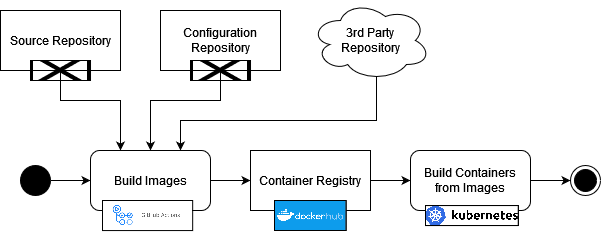

The diagram above was exported from draw.io. Its source (the exported page's mxGraphModel, read from the mxfile embedded in the PNG):
<mxGraphModel dx="1422" dy="744" grid="1" gridSize="10" guides="1" tooltips="1" connect="1" arrows="1" fold="1" page="1" pageScale="1" pageWidth="827" pageHeight="1169" math="0" shadow="0">
  <root>
    <mxCell id="0" />
    <mxCell id="1" style="" parent="0" />
    <mxCell id="fiphpUd3VPxZUG0WW3ka-5" style="edgeStyle=orthogonalEdgeStyle;rounded=0;orthogonalLoop=1;jettySize=auto;html=1;exitX=0.5;exitY=1;exitDx=0;exitDy=0;entryX=0.5;entryY=0;entryDx=0;entryDy=0;" edge="1" parent="1" source="DfPkowCK57Vf0wRxVTn8-1" target="fiphpUd3VPxZUG0WW3ka-2">
      <mxGeometry relative="1" as="geometry">
        <Array as="points">
          <mxPoint x="340" y="120" />
          <mxPoint x="270" y="120" />
        </Array>
      </mxGeometry>
    </mxCell>
    <mxCell id="DfPkowCK57Vf0wRxVTn8-1" value="Configuration &lt;span&gt;Repository&lt;/span&gt;" style="rounded=0;whiteSpace=wrap;html=1;" vertex="1" parent="1">
      <mxGeometry x="280" y="30" width="120" height="60" as="geometry" />
    </mxCell>
    <mxCell id="fiphpUd3VPxZUG0WW3ka-4" style="edgeStyle=orthogonalEdgeStyle;rounded=0;orthogonalLoop=1;jettySize=auto;html=1;exitX=0.5;exitY=1;exitDx=0;exitDy=0;entryX=0.25;entryY=0;entryDx=0;entryDy=0;" edge="1" parent="1" source="DfPkowCK57Vf0wRxVTn8-2" target="fiphpUd3VPxZUG0WW3ka-2">
      <mxGeometry relative="1" as="geometry">
        <Array as="points">
          <mxPoint x="180" y="120" />
          <mxPoint x="240" y="120" />
        </Array>
      </mxGeometry>
    </mxCell>
    <mxCell id="DfPkowCK57Vf0wRxVTn8-2" value="Source &lt;span&gt;Repository&lt;/span&gt;" style="rounded=0;whiteSpace=wrap;html=1;" vertex="1" parent="1">
      <mxGeometry x="120" y="30" width="120" height="60" as="geometry" />
    </mxCell>
    <mxCell id="fiphpUd3VPxZUG0WW3ka-6" style="edgeStyle=orthogonalEdgeStyle;rounded=0;orthogonalLoop=1;jettySize=auto;html=1;exitX=0.55;exitY=0.95;exitDx=0;exitDy=0;exitPerimeter=0;entryX=0.75;entryY=0;entryDx=0;entryDy=0;" edge="1" parent="1" source="hKTcxM0qIPany290mkIQ-1" target="fiphpUd3VPxZUG0WW3ka-2">
      <mxGeometry relative="1" as="geometry">
        <Array as="points">
          <mxPoint x="496" y="140" />
          <mxPoint x="300" y="140" />
        </Array>
      </mxGeometry>
    </mxCell>
    <mxCell id="hKTcxM0qIPany290mkIQ-1" value="&lt;div&gt;3rd Party&lt;br&gt;&lt;/div&gt;&lt;div&gt;&lt;span&gt;Repository&lt;/span&gt;&lt;/div&gt;" style="ellipse;shape=cloud;whiteSpace=wrap;html=1;" vertex="1" parent="1">
      <mxGeometry x="430" y="20" width="120" height="80" as="geometry" />
    </mxCell>
    <mxCell id="fiphpUd3VPxZUG0WW3ka-3" value="" style="edgeStyle=orthogonalEdgeStyle;rounded=0;orthogonalLoop=1;jettySize=auto;html=1;" edge="1" parent="1" source="fiphpUd3VPxZUG0WW3ka-1" target="fiphpUd3VPxZUG0WW3ka-2">
      <mxGeometry relative="1" as="geometry" />
    </mxCell>
    <mxCell id="fiphpUd3VPxZUG0WW3ka-1" value="" style="ellipse;fillColor=strokeColor;html=1;" vertex="1" parent="1">
      <mxGeometry x="140" y="185" width="30" height="30" as="geometry" />
    </mxCell>
    <mxCell id="nyfjwN6UwV2DdP1MPuQD-2" style="edgeStyle=orthogonalEdgeStyle;rounded=0;orthogonalLoop=1;jettySize=auto;html=1;exitX=1;exitY=0.5;exitDx=0;exitDy=0;" edge="1" parent="1" source="fiphpUd3VPxZUG0WW3ka-2" target="nyfjwN6UwV2DdP1MPuQD-1">
      <mxGeometry relative="1" as="geometry" />
    </mxCell>
    <mxCell id="fiphpUd3VPxZUG0WW3ka-2" value="Build Images" style="rounded=1;whiteSpace=wrap;html=1;" vertex="1" parent="1">
      <mxGeometry x="210" y="170" width="120" height="60" as="geometry" />
    </mxCell>
    <mxCell id="twkuKQjXVcCM8SyPuMEy-2" value="" style="edgeStyle=orthogonalEdgeStyle;rounded=0;orthogonalLoop=1;jettySize=auto;html=1;entryX=0;entryY=0.5;entryDx=0;entryDy=0;" edge="1" parent="1" source="nyfjwN6UwV2DdP1MPuQD-1" target="twkuKQjXVcCM8SyPuMEy-3">
      <mxGeometry relative="1" as="geometry">
        <mxPoint x="630" y="200" as="targetPoint" />
      </mxGeometry>
    </mxCell>
    <mxCell id="nyfjwN6UwV2DdP1MPuQD-1" value="Container Registry" style="rounded=0;whiteSpace=wrap;html=1;" vertex="1" parent="1">
      <mxGeometry x="370" y="170" width="120" height="60" as="geometry" />
    </mxCell>
    <mxCell id="twkuKQjXVcCM8SyPuMEy-5" value="" style="edgeStyle=orthogonalEdgeStyle;rounded=0;orthogonalLoop=1;jettySize=auto;html=1;" edge="1" parent="1" source="twkuKQjXVcCM8SyPuMEy-3" target="twkuKQjXVcCM8SyPuMEy-4">
      <mxGeometry relative="1" as="geometry" />
    </mxCell>
    <mxCell id="twkuKQjXVcCM8SyPuMEy-3" value="Build Containers from Images" style="rounded=1;whiteSpace=wrap;html=1;" vertex="1" parent="1">
      <mxGeometry x="530" y="170" width="120" height="60" as="geometry" />
    </mxCell>
    <mxCell id="twkuKQjXVcCM8SyPuMEy-4" value="" style="ellipse;html=1;shape=endState;fillColor=strokeColor;" vertex="1" parent="1">
      <mxGeometry x="690" y="185" width="30" height="30" as="geometry" />
    </mxCell>
    <object label="Tools" id="twkuKQjXVcCM8SyPuMEy-6">
      <mxCell parent="0" />
    </object>
    <mxCell id="twkuKQjXVcCM8SyPuMEy-7" value="" style="shape=image;verticalLabelPosition=bottom;labelBackgroundColor=default;verticalAlign=top;aspect=fixed;imageAspect=0;image=https://kubernetes.io/images/kubernetes-horizontal-color.png;imageBackground=default;imageBorder=default;" vertex="1" parent="twkuKQjXVcCM8SyPuMEy-6">
      <mxGeometry x="545" y="225.03" width="92.86" height="20" as="geometry" />
    </mxCell>
    <mxCell id="twkuKQjXVcCM8SyPuMEy-8" value="" style="shape=image;verticalLabelPosition=bottom;labelBackgroundColor=default;verticalAlign=top;aspect=fixed;imageAspect=0;image=https://www.unixtutorial.org/images/software/docker-hub.png;imageBackground=default;imageBorder=default;" vertex="1" parent="twkuKQjXVcCM8SyPuMEy-6">
      <mxGeometry x="394" y="220" width="71.57" height="30" as="geometry" />
    </mxCell>
    <mxCell id="twkuKQjXVcCM8SyPuMEy-9" value="" style="shape=image;verticalLabelPosition=bottom;labelBackgroundColor=default;verticalAlign=top;aspect=fixed;imageAspect=0;image=https://miro.medium.com/max/700/0*AohySn45UIt-1lwu.png;clipPath=inset(0% 0% 0% 0% round 5%);imageBorder=default;" vertex="1" parent="twkuKQjXVcCM8SyPuMEy-6">
      <mxGeometry x="222" y="220" width="90.17" height="30.05666666666667" as="geometry" />
    </mxCell>
    <mxCell id="twkuKQjXVcCM8SyPuMEy-13" value="" style="shape=image;verticalLabelPosition=bottom;labelBackgroundColor=default;verticalAlign=top;aspect=fixed;imageAspect=0;image=https://miro.medium.com/max/1400/0*ZLfPdBuEy3SgJscw.jpg;clipPath=inset(20.41% 0% 20.41% 0%);imageBorder=default;" vertex="1" parent="twkuKQjXVcCM8SyPuMEy-6">
      <mxGeometry x="310" y="80" width="60.01" height="20" as="geometry" />
    </mxCell>
    <mxCell id="twkuKQjXVcCM8SyPuMEy-14" value="" style="shape=image;verticalLabelPosition=bottom;labelBackgroundColor=default;verticalAlign=top;aspect=fixed;imageAspect=0;image=https://miro.medium.com/max/1400/0*ZLfPdBuEy3SgJscw.jpg;clipPath=inset(20.41% 0% 20.41% 0%);imageBorder=default;" vertex="1" parent="twkuKQjXVcCM8SyPuMEy-6">
      <mxGeometry x="150" y="80" width="60.01" height="20" as="geometry" />
    </mxCell>
  </root>
</mxGraphModel>